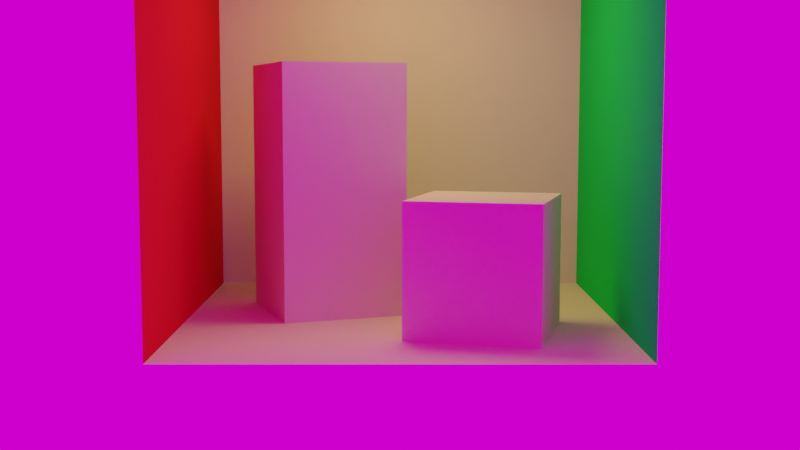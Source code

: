 # Source: cornell_box.blend  (saved by Blender 3.0.42; exported with 4.5.12 LTS)
import bpy
from mathutils import Matrix  # noqa: F401  (used for matrix-valued properties, if any)

bpy.ops.wm.read_factory_settings(use_empty=True)
scene = bpy.context.scene
scene.name = 'Scene'

# ---- collections
col_collection = bpy.data.collections.new('Collection'); scene.collection.children.link(col_collection)

# ---- images (referenced by path relative to the original .blend; pixels are not part of the script)
import os
ASSET_DIR = os.environ.get("B2B_ASSET_DIR", "")  # directory of the original .blend (textures are referenced by path, not embedded)
HERE = os.path.dirname(os.path.abspath(__file__))  # packed textures are extracted next to this script under _unpacked/

def load_image(name, relpath, width, height, colorspace="sRGB"):
    """Load a texture the original file referenced (path relative to the .blend, or extracted next to this script)."""
    p = next((c for c in (os.path.join(HERE, relpath), os.path.join(ASSET_DIR, relpath)) if relpath and os.path.exists(c)), "")
    if p:
        img = bpy.data.images.load(p, check_existing=True)
        img.name = name
    else:  # same state as the original file: an image datablock whose file is absent (Cycles renders it pink)
        img = bpy.data.images.new(name, width, height)
        img.source = "FILE"
        img.filepath = "//" + (relpath or name)
    img.colorspace_settings.name = colorspace
    return img
img_spruit_sunrise_2k_hdr = load_image('spruit_sunrise_2k.hdr', 'spruit_sunrise_2k.hdr', 1024, 1024, 'Linear Rec.709')

# ---- materials (node trees are filled in below, after node groups)
mat_matte_whitte = bpy.data.materials.new('matte_whitte')
mat_matte_whitte.alpha_threshold = 0.0
mat_matte_whitte.diffuse_color = (0.8, 0.7502, 0.4926, 1.0)
mat_matte_whitte.line_color = (0.0, 0.0, 0.0, 1.0)
mat_matte_red = bpy.data.materials.new('matte_red')
mat_matte_red.diffuse_color = (0.8, 0.01645, 0.03832, 1.0)
mat_matte_green = bpy.data.materials.new('matte_green')
mat_matte_green.diffuse_color = (0.01816, 0.8, 0.1117, 1.0)
mat_fake_metal_whitte_001 = bpy.data.materials.new('fake_metal_whitte.001')
mat_fake_metal_whitte_001.alpha_threshold = 0.0
mat_fake_metal_whitte_001.diffuse_color = (0.8, 0.7502, 0.4926, 1.0)
mat_fake_metal_whitte_001.line_color = (0.0, 0.0, 0.0, 1.0)

# ---- material node trees

# ---- world
world_world = bpy.data.worlds.new('World'); scene.world = world_world
world_world.use_nodes = True; world_world.node_tree.nodes.clear()
_N = world_world.node_tree.nodes; _L = world_world.node_tree.links
n0 = _N.new('ShaderNodeOutputWorld'); n0.name = 'World Output'; n0.location = (300, 300)
n1 = _N.new('ShaderNodeBackground'); n1.name = 'Background'; n1.location = (10, 300)
n2 = _N.new('ShaderNodeTexEnvironment'); n2.name = 'Environment Texture'; n2.location = (-518, 237)
n2.image = img_spruit_sunrise_2k_hdr
_L.new(n1.outputs[0], n0.inputs[0])
_L.new(n2.outputs[0], n1.inputs[0])
n0.is_active_output = True
world_world.color = (0.05088, 0.05088, 0.05088)
world_world.use_sun_shadow = False
world_world.sun_shadow_jitter_overblur = 0.0

# ---- cameras
cam_camera = bpy.data.cameras.new('Camera')
cam_camera.clip_end = 100.0
cam_camera.ortho_scale = 7.314

# ---- lights
light_area_001 = bpy.data.lights.new('Area.001', 'AREA')
light_area_001.color = (0.17, 0.12, 0.04)
light_area_001.specular_factor = 100.0
light_area_001.transmission_factor = 0.0
light_area_001.energy = 78.54
light_area_001.shadow_soft_size = 0.6
light_area_001.shadow_maximum_resolution = 0.006
light_area_001.use_absolute_resolution = True
light_area_001.size = 0.6
light_area_001.size_y = 1.0

# ---- meshes
me_plane = bpy.data.meshes.new('Plane')
me_plane.from_pydata([(-1.0, -1.0, 0.0), (1.0, -1.0, 0.0), (-1.0, 1.0, 0.0), (1.0, 1.0, 0.0)], [], [(0, 1, 3, 2)])
_uv = me_plane.uv_layers.new(name='UVMap')
_uv.uv.foreach_set('vector', [0.0, 0.0, 1.0, 0.0, 1.0, 1.0, 0.0, 1.0])
me_plane.materials.append(mat_matte_whitte)
me_plane.use_remesh_fix_poles = True
me_plane.use_remesh_preserve_attributes = False
me_plane.use_mirror_vertex_groups = False
me_plane.update()
me_plane_001 = bpy.data.meshes.new('Plane.001')
me_plane_001.from_pydata([(-1.0, -1.0, 0.0), (1.0, -1.0, 0.0), (-1.0, 1.0, 0.0), (1.0, 1.0, 0.0)], [], [(0, 1, 3, 2)])
_uv = me_plane_001.uv_layers.new(name='UVMap')
_uv.uv.foreach_set('vector', [0.0, 0.0, 1.0, 0.0, 1.0, 1.0, 0.0, 1.0])
me_plane_001.materials.append(mat_matte_whitte)
me_plane_001.use_remesh_fix_poles = True
me_plane_001.use_remesh_preserve_attributes = False
me_plane_001.use_mirror_vertex_groups = False
me_plane_001.update()
me_plane_003 = bpy.data.meshes.new('Plane.003')
me_plane_003.from_pydata([(-1.0, -1.0, 0.0), (1.0, -1.0, 0.0), (-1.0, 1.0, 0.0), (1.0, 1.0, 0.0)], [], [(0, 1, 3, 2)])
_uv = me_plane_003.uv_layers.new(name='UVMap')
_uv.uv.foreach_set('vector', [0.0, 0.0, 1.0, 0.0, 1.0, 1.0, 0.0, 1.0])
me_plane_003.materials.append(mat_matte_whitte)
me_plane_003.use_remesh_fix_poles = True
me_plane_003.use_remesh_preserve_attributes = False
me_plane_003.use_mirror_vertex_groups = False
me_plane_003.update()
me_plane_004 = bpy.data.meshes.new('Plane.004')
me_plane_004.from_pydata([(-1.0, -1.0, 0.0), (1.0, -1.0, 0.0), (-1.0, 1.0, 0.0), (1.0, 1.0, 0.0)], [], [(0, 1, 3, 2)])
_uv = me_plane_004.uv_layers.new(name='UVMap')
_uv.uv.foreach_set('vector', [0.0, 0.0, 1.0, 0.0, 1.0, 1.0, 0.0, 1.0])
me_plane_004.materials.append(mat_matte_red)
me_plane_004.use_remesh_fix_poles = True
me_plane_004.use_remesh_preserve_attributes = False
me_plane_004.use_mirror_vertex_groups = False
me_plane_004.update()
me_plane_005 = bpy.data.meshes.new('Plane.005')
me_plane_005.from_pydata([(-1.0, -1.0, 0.0), (1.0, -1.0, 0.0), (-1.0, 1.0, 0.0), (1.0, 1.0, 0.0)], [], [(0, 1, 3, 2)])
_uv = me_plane_005.uv_layers.new(name='UVMap')
_uv.uv.foreach_set('vector', [0.0, 0.0, 1.0, 0.0, 1.0, 1.0, 0.0, 1.0])
me_plane_005.materials.append(mat_matte_green)
me_plane_005.use_remesh_fix_poles = True
me_plane_005.use_remesh_preserve_attributes = False
me_plane_005.use_mirror_vertex_groups = False
me_plane_005.update()
me_cube = bpy.data.meshes.new('Cube')
me_cube.from_pydata([(-1.0, -1.0, -1.0), (-1.0, -1.0, 1.0), (-1.0, 1.0, -1.0), (-1.0, 1.0, 1.0), (1.0, -1.0, -1.0), (1.0, -1.0, 1.0), (1.0, 1.0, -1.0), (1.0, 1.0, 1.0)], [], [(0, 1, 3, 2), (2, 3, 7, 6), (6, 7, 5, 4), (4, 5, 1, 0), (2, 6, 4, 0), (7, 3, 1, 5)])
_uv = me_cube.uv_layers.new(name='UVMap')
_uv.uv.foreach_set('vector', [0.375, 0.0, 0.625, 0.0, 0.625, 0.25, 0.375, 0.25, 0.375, 0.25, 0.625, 0.25, 0.625, 0.5, 0.375, 0.5, 0.375, 0.5, 0.625, 0.5, 0.625, 0.75, 0.375, 0.75, 0.375, 0.75, 0.625, 0.75, 0.625, 1.0, 0.375, 1.0, 0.125, 0.5, 0.375, 0.5, 0.375, 0.75, 0.125, 0.75, 0.625, 0.5, 0.875, 0.5, 0.875, 0.75, 0.625, 0.75])
me_cube.materials.append(mat_fake_metal_whitte_001)
me_cube.use_remesh_fix_poles = True
me_cube.use_remesh_preserve_attributes = False
me_cube.use_mirror_vertex_groups = False
me_cube.update()
me_cube_001 = bpy.data.meshes.new('Cube.001')
me_cube_001.from_pydata([(-1.0, -1.0, -1.0), (-1.0, -1.0, 1.0), (-1.0, 1.0, -1.0), (-1.0, 1.0, 1.0), (1.0, -1.0, -1.0), (1.0, -1.0, 1.0), (1.0, 1.0, -1.0), (1.0, 1.0, 1.0)], [], [(0, 1, 3, 2), (2, 3, 7, 6), (6, 7, 5, 4), (4, 5, 1, 0), (2, 6, 4, 0), (7, 3, 1, 5)])
_uv = me_cube_001.uv_layers.new(name='UVMap')
_uv.uv.foreach_set('vector', [0.375, 0.0, 0.625, 0.0, 0.625, 0.25, 0.375, 0.25, 0.375, 0.25, 0.625, 0.25, 0.625, 0.5, 0.375, 0.5, 0.375, 0.5, 0.625, 0.5, 0.625, 0.75, 0.375, 0.75, 0.375, 0.75, 0.625, 0.75, 0.625, 1.0, 0.375, 1.0, 0.125, 0.5, 0.375, 0.5, 0.375, 0.75, 0.125, 0.75, 0.625, 0.5, 0.875, 0.5, 0.875, 0.75, 0.625, 0.75])
me_cube_001.materials.append(mat_matte_whitte)
me_cube_001.use_remesh_fix_poles = True
me_cube_001.use_remesh_preserve_attributes = False
me_cube_001.use_mirror_vertex_groups = False
me_cube_001.update()

# ---- objects
ob_camera = bpy.data.objects.new('Camera', cam_camera)
ob_plane = bpy.data.objects.new('Plane', me_plane)
ob_plane_001 = bpy.data.objects.new('Plane.001', me_plane_001)
ob_plane_002 = bpy.data.objects.new('Plane.002', me_plane_003)
ob_plane_003 = bpy.data.objects.new('Plane.003', me_plane_004)
ob_plane_004 = bpy.data.objects.new('Plane.004', me_plane_005)
ob_area = bpy.data.objects.new('Area', light_area_001)
ob_cube = bpy.data.objects.new('Cube', me_cube)
ob_cube_001 = bpy.data.objects.new('Cube.001', me_cube_001)

# ---- transforms, parenting, visibility, modifiers, constraints
ob_camera.location = (0.0, -5.239, 1.0)
ob_camera.rotation_euler = (1.464, 0.0, 0.0)
ob_camera.lock_rotations_4d = False
ob_camera.empty_display_type = 'ARROWS'
ob_camera.color = (0.0, 0.0, 0.0, 0.0)
ob_camera.display_type = 'WIRE'
ob_camera.lineart.crease_threshold = 0.0
ob_plane.location = (0.0, 1.0, 1.0)
ob_plane.rotation_euler = (1.571, 0.0, 0.0)
ob_plane.lineart.crease_threshold = 0.0
ob_plane_001.location = (0.0, 0.0, 2.0)
ob_plane_001.lineart.crease_threshold = 0.0
ob_plane_002.location = (0.0, 0.0, 0.0)
ob_plane_002.lineart.crease_threshold = 0.0
ob_plane_003.location = (-1.0, 0.0, 1.0)
ob_plane_003.rotation_euler = (0.0, 1.571, 0.0)
ob_plane_003.lineart.crease_threshold = 0.0
ob_plane_004.location = (1.0, 0.0, 1.0)
ob_plane_004.rotation_euler = (0.0, 1.571, 0.0)
ob_plane_004.lineart.crease_threshold = 0.0
ob_area.location = (0.0, 0.0, 1.98)
ob_area.lineart.crease_threshold = 0.0
ob_cube.location = (0.376, -0.35, 0.3)
ob_cube.rotation_euler = (0.0, 0.0, -0.2618)
ob_cube.scale = (0.3, 0.3, 0.3)
ob_cube.lineart.crease_threshold = 0.0
ob_cube_001.location = (-0.3522, 0.2, 0.6)
ob_cube_001.rotation_euler = (0.0, 0.0, 0.3491)
ob_cube_001.scale = (0.3, 0.3, 0.6)
ob_cube_001.lineart.crease_threshold = 0.0

# ---- collection membership
col_collection.objects.link(ob_camera)
col_collection.objects.link(ob_plane)
col_collection.objects.link(ob_plane_001)
col_collection.objects.link(ob_plane_002)
col_collection.objects.link(ob_plane_003)
col_collection.objects.link(ob_plane_004)
col_collection.objects.link(ob_area)
col_collection.objects.link(ob_cube)
col_collection.objects.link(ob_cube_001)

# ---- scene / render settings (as saved in the file)
scene.camera = ob_camera
scene.frame_start = 1; scene.frame_end = 250; scene.frame_set(1)
scene.render.engine = 'BLENDER_EEVEE_NEXT'
scene.cycles.use_denoising = False
scene.cycles.samples = 128
scene.cycles.sampling_pattern = 'TABULATED_SOBOL'
scene.cycles.use_adaptive_sampling = False
scene.cycles.use_light_tree = False
scene.view_settings.view_transform = 'Filmic'
bpy.context.view_layer.update()
